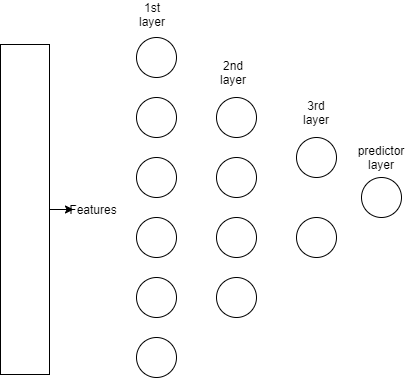

The diagram above was exported from draw.io. Its source (the exported page's mxGraphModel, read from the mxfile embedded in the PNG):
<mxGraphModel dx="1038" dy="548" grid="0" gridSize="10" guides="1" tooltips="1" connect="1" arrows="1" fold="1" page="1" pageScale="1" pageWidth="850" pageHeight="1100" math="0" shadow="0">
  <root>
    <mxCell id="0" />
    <mxCell id="1" parent="0" />
    <mxCell id="ckn_-ZyTo84x5FFOBnI4-1" value="" style="ellipse;whiteSpace=wrap;html=1;aspect=fixed;" vertex="1" parent="1">
      <mxGeometry x="180" y="40" width="40" height="40" as="geometry" />
    </mxCell>
    <mxCell id="ckn_-ZyTo84x5FFOBnI4-2" value="" style="ellipse;whiteSpace=wrap;html=1;aspect=fixed;" vertex="1" parent="1">
      <mxGeometry x="180" y="100" width="40" height="40" as="geometry" />
    </mxCell>
    <mxCell id="ckn_-ZyTo84x5FFOBnI4-3" value="" style="ellipse;whiteSpace=wrap;html=1;aspect=fixed;" vertex="1" parent="1">
      <mxGeometry x="180" y="160" width="40" height="40" as="geometry" />
    </mxCell>
    <mxCell id="ckn_-ZyTo84x5FFOBnI4-4" value="" style="ellipse;whiteSpace=wrap;html=1;aspect=fixed;" vertex="1" parent="1">
      <mxGeometry x="180" y="220" width="40" height="40" as="geometry" />
    </mxCell>
    <mxCell id="ckn_-ZyTo84x5FFOBnI4-5" value="" style="ellipse;whiteSpace=wrap;html=1;aspect=fixed;" vertex="1" parent="1">
      <mxGeometry x="180" y="280" width="40" height="40" as="geometry" />
    </mxCell>
    <mxCell id="ckn_-ZyTo84x5FFOBnI4-6" value="" style="ellipse;whiteSpace=wrap;html=1;aspect=fixed;" vertex="1" parent="1">
      <mxGeometry x="180" y="340" width="40" height="40" as="geometry" />
    </mxCell>
    <mxCell id="ckn_-ZyTo84x5FFOBnI4-7" value="" style="ellipse;whiteSpace=wrap;html=1;aspect=fixed;" vertex="1" parent="1">
      <mxGeometry x="260" y="100" width="40" height="40" as="geometry" />
    </mxCell>
    <mxCell id="ckn_-ZyTo84x5FFOBnI4-8" value="" style="ellipse;whiteSpace=wrap;html=1;aspect=fixed;" vertex="1" parent="1">
      <mxGeometry x="260" y="160" width="40" height="40" as="geometry" />
    </mxCell>
    <mxCell id="ckn_-ZyTo84x5FFOBnI4-9" value="" style="ellipse;whiteSpace=wrap;html=1;aspect=fixed;" vertex="1" parent="1">
      <mxGeometry x="260" y="220" width="40" height="40" as="geometry" />
    </mxCell>
    <mxCell id="ckn_-ZyTo84x5FFOBnI4-10" value="" style="ellipse;whiteSpace=wrap;html=1;aspect=fixed;" vertex="1" parent="1">
      <mxGeometry x="260" y="280" width="40" height="40" as="geometry" />
    </mxCell>
    <mxCell id="ckn_-ZyTo84x5FFOBnI4-11" value="" style="ellipse;whiteSpace=wrap;html=1;aspect=fixed;" vertex="1" parent="1">
      <mxGeometry x="340" y="140" width="40" height="40" as="geometry" />
    </mxCell>
    <mxCell id="ckn_-ZyTo84x5FFOBnI4-12" value="" style="ellipse;whiteSpace=wrap;html=1;aspect=fixed;" vertex="1" parent="1">
      <mxGeometry x="340" y="220" width="40" height="40" as="geometry" />
    </mxCell>
    <mxCell id="ckn_-ZyTo84x5FFOBnI4-13" value="" style="ellipse;whiteSpace=wrap;html=1;aspect=fixed;" vertex="1" parent="1">
      <mxGeometry x="405" y="180" width="40" height="40" as="geometry" />
    </mxCell>
    <mxCell id="ckn_-ZyTo84x5FFOBnI4-16" value="1st layer" style="text;html=1;strokeColor=none;fillColor=none;align=center;verticalAlign=middle;whiteSpace=wrap;rounded=0;" vertex="1" parent="1">
      <mxGeometry x="176" y="7" width="40" height="20" as="geometry" />
    </mxCell>
    <mxCell id="ckn_-ZyTo84x5FFOBnI4-17" value="2nd layer" style="text;html=1;strokeColor=none;fillColor=none;align=center;verticalAlign=middle;whiteSpace=wrap;rounded=0;" vertex="1" parent="1">
      <mxGeometry x="257" y="65" width="40" height="20" as="geometry" />
    </mxCell>
    <mxCell id="ckn_-ZyTo84x5FFOBnI4-18" value="3rd layer" style="text;html=1;strokeColor=none;fillColor=none;align=center;verticalAlign=middle;whiteSpace=wrap;rounded=0;" vertex="1" parent="1">
      <mxGeometry x="340" y="105" width="40" height="20" as="geometry" />
    </mxCell>
    <mxCell id="ckn_-ZyTo84x5FFOBnI4-19" value="predictor layer" style="text;html=1;strokeColor=none;fillColor=none;align=center;verticalAlign=middle;whiteSpace=wrap;rounded=0;" vertex="1" parent="1">
      <mxGeometry x="405" y="150" width="40" height="20" as="geometry" />
    </mxCell>
    <mxCell id="ckn_-ZyTo84x5FFOBnI4-24" style="edgeStyle=orthogonalEdgeStyle;rounded=0;orthogonalLoop=1;jettySize=auto;html=1;" edge="1" parent="1" source="ckn_-ZyTo84x5FFOBnI4-22" target="ckn_-ZyTo84x5FFOBnI4-25">
      <mxGeometry relative="1" as="geometry">
        <mxPoint x="174.79998779296875" y="212" as="targetPoint" />
      </mxGeometry>
    </mxCell>
    <mxCell id="ckn_-ZyTo84x5FFOBnI4-22" value="" style="rounded=0;whiteSpace=wrap;html=1;" vertex="1" parent="1">
      <mxGeometry x="44" y="47" width="49" height="330" as="geometry" />
    </mxCell>
    <mxCell id="ckn_-ZyTo84x5FFOBnI4-25" value="Features&lt;br&gt;" style="text;html=1;strokeColor=none;fillColor=none;align=center;verticalAlign=middle;whiteSpace=wrap;rounded=0;" vertex="1" parent="1">
      <mxGeometry x="116.99998779296875" y="202" width="40" height="20" as="geometry" />
    </mxCell>
  </root>
</mxGraphModel>